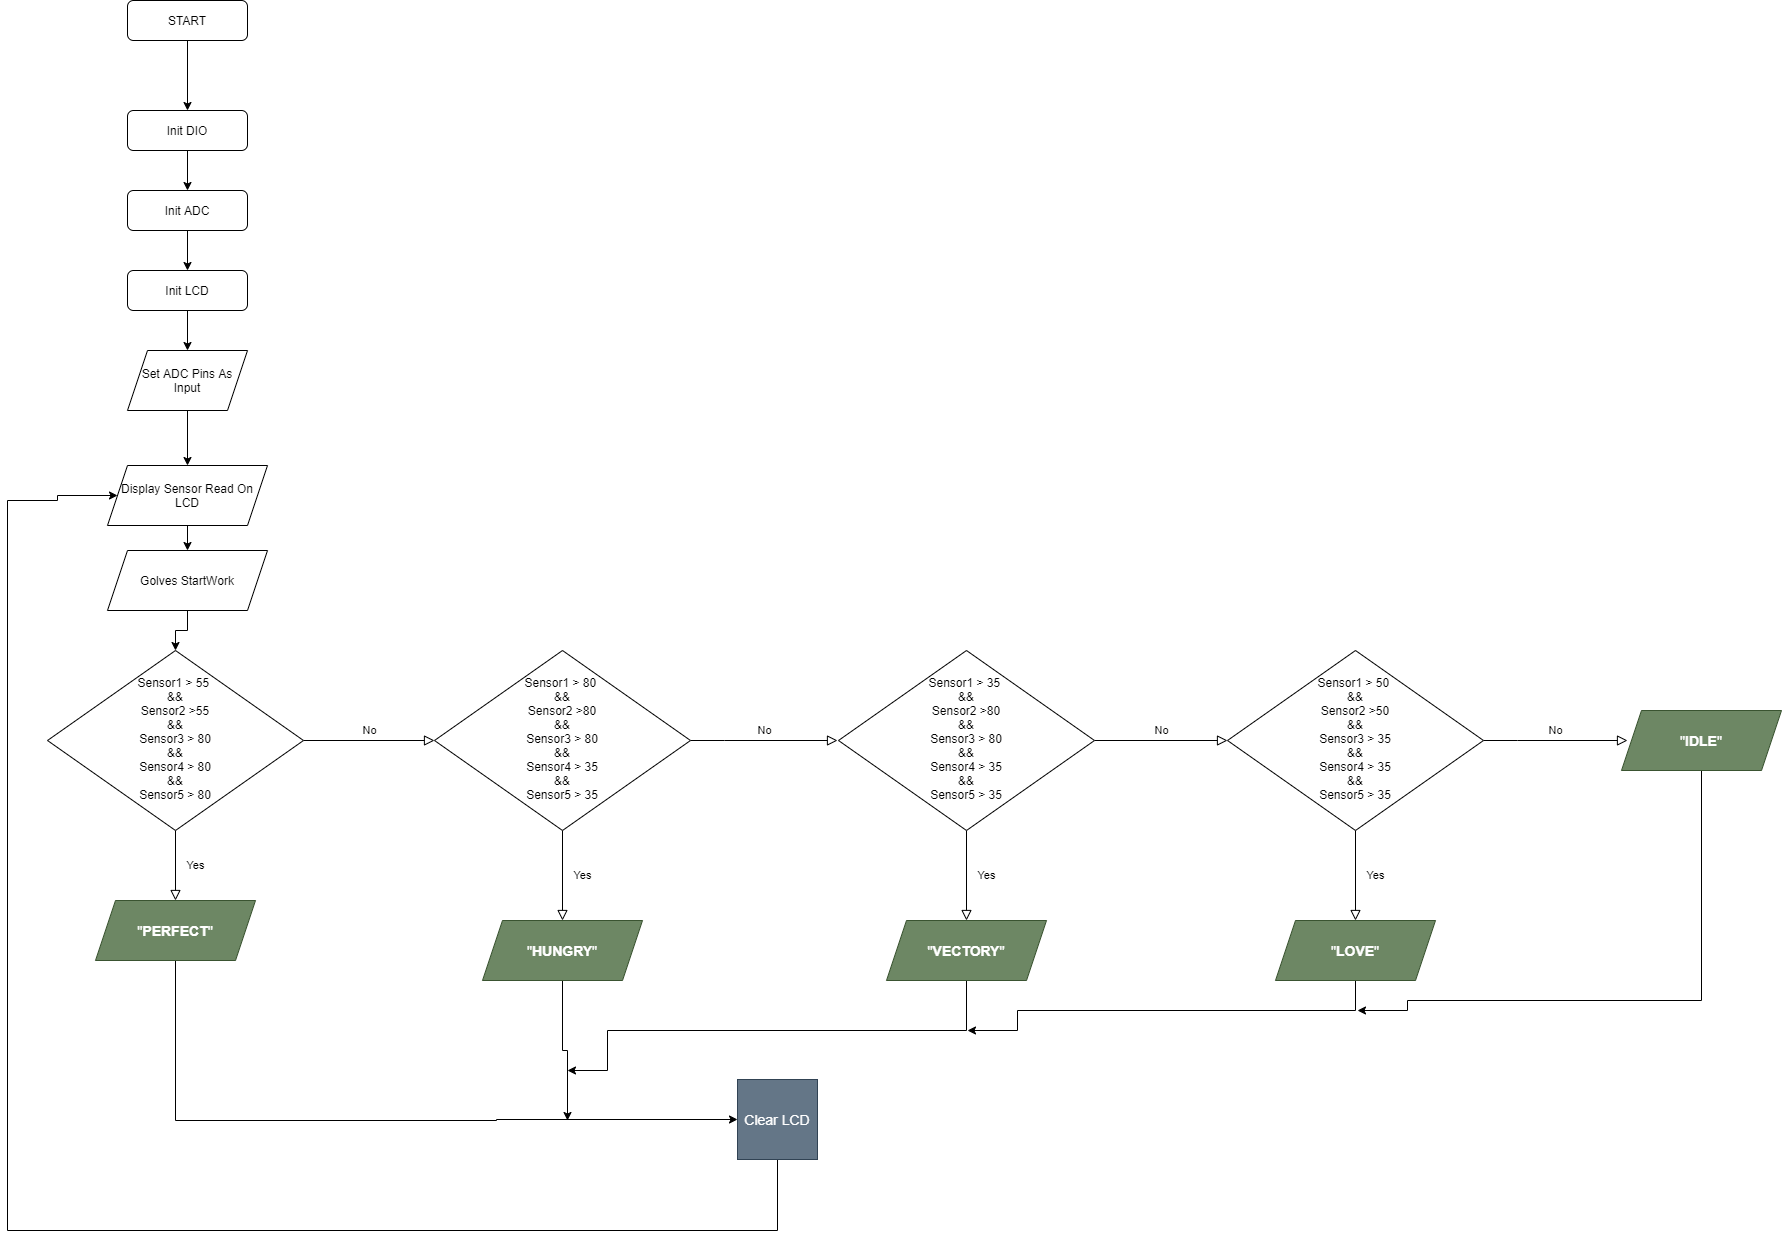

The diagram above was exported from draw.io. Its source (the exported page's mxGraphModel, read from the mxfile embedded in the PNG):
<mxGraphModel dx="1662" dy="705" grid="1" gridSize="10" guides="1" tooltips="1" connect="1" arrows="1" fold="1" page="1" pageScale="1" pageWidth="827" pageHeight="1169" math="0" shadow="0">
  <root>
    <mxCell id="WIyWlLk6GJQsqaUBKTNV-0" />
    <mxCell id="WIyWlLk6GJQsqaUBKTNV-1" parent="WIyWlLk6GJQsqaUBKTNV-0" />
    <mxCell id="6K-6HhiU4qXF0cNVJ5O8-6" value="" style="edgeStyle=orthogonalEdgeStyle;rounded=0;orthogonalLoop=1;jettySize=auto;html=1;" edge="1" parent="WIyWlLk6GJQsqaUBKTNV-1" source="WIyWlLk6GJQsqaUBKTNV-3" target="6K-6HhiU4qXF0cNVJ5O8-3">
      <mxGeometry relative="1" as="geometry" />
    </mxCell>
    <mxCell id="WIyWlLk6GJQsqaUBKTNV-3" value="Init DIO" style="rounded=1;whiteSpace=wrap;html=1;fontSize=12;glass=0;strokeWidth=1;shadow=0;" parent="WIyWlLk6GJQsqaUBKTNV-1" vertex="1">
      <mxGeometry x="160" y="200" width="120" height="40" as="geometry" />
    </mxCell>
    <mxCell id="WIyWlLk6GJQsqaUBKTNV-4" value="Yes" style="rounded=0;html=1;jettySize=auto;orthogonalLoop=1;fontSize=11;endArrow=block;endFill=0;endSize=8;strokeWidth=1;shadow=0;labelBackgroundColor=none;edgeStyle=orthogonalEdgeStyle;entryX=0.5;entryY=0;entryDx=0;entryDy=0;" parent="WIyWlLk6GJQsqaUBKTNV-1" source="WIyWlLk6GJQsqaUBKTNV-6" target="6K-6HhiU4qXF0cNVJ5O8-18" edge="1">
      <mxGeometry y="20" relative="1" as="geometry">
        <mxPoint as="offset" />
        <mxPoint x="208" y="970" as="targetPoint" />
        <Array as="points" />
      </mxGeometry>
    </mxCell>
    <mxCell id="WIyWlLk6GJQsqaUBKTNV-5" value="No" style="edgeStyle=orthogonalEdgeStyle;rounded=0;html=1;jettySize=auto;orthogonalLoop=1;fontSize=11;endArrow=block;endFill=0;endSize=8;strokeWidth=1;shadow=0;labelBackgroundColor=none;entryX=0;entryY=0.5;entryDx=0;entryDy=0;" parent="WIyWlLk6GJQsqaUBKTNV-1" source="WIyWlLk6GJQsqaUBKTNV-6" target="6K-6HhiU4qXF0cNVJ5O8-25" edge="1">
      <mxGeometry y="10" relative="1" as="geometry">
        <mxPoint as="offset" />
        <mxPoint x="450" y="830" as="targetPoint" />
        <Array as="points" />
      </mxGeometry>
    </mxCell>
    <mxCell id="WIyWlLk6GJQsqaUBKTNV-6" value="Sensor1 &amp;gt; 55&amp;nbsp;&lt;br&gt;&amp;amp;&amp;amp;&lt;br&gt;Sensor2 &amp;gt;55&lt;br&gt;&amp;amp;&amp;amp;&lt;br&gt;Sensor3 &amp;gt; 80&lt;br&gt;&amp;amp;&amp;amp;&lt;br&gt;Sensor4 &amp;gt; 80&lt;br&gt;&amp;amp;&amp;amp;&lt;br&gt;Sensor5 &amp;gt; 80" style="rhombus;whiteSpace=wrap;html=1;shadow=0;fontFamily=Helvetica;fontSize=12;align=center;strokeWidth=1;spacing=6;spacingTop=-4;" parent="WIyWlLk6GJQsqaUBKTNV-1" vertex="1">
      <mxGeometry x="80" y="740" width="256" height="180" as="geometry" />
    </mxCell>
    <mxCell id="6K-6HhiU4qXF0cNVJ5O8-2" value="" style="edgeStyle=orthogonalEdgeStyle;rounded=0;orthogonalLoop=1;jettySize=auto;html=1;" edge="1" parent="WIyWlLk6GJQsqaUBKTNV-1" source="6K-6HhiU4qXF0cNVJ5O8-0" target="WIyWlLk6GJQsqaUBKTNV-3">
      <mxGeometry relative="1" as="geometry" />
    </mxCell>
    <mxCell id="6K-6HhiU4qXF0cNVJ5O8-0" value="START" style="rounded=1;whiteSpace=wrap;html=1;fontSize=12;glass=0;strokeWidth=1;shadow=0;" vertex="1" parent="WIyWlLk6GJQsqaUBKTNV-1">
      <mxGeometry x="160" y="90" width="120" height="40" as="geometry" />
    </mxCell>
    <mxCell id="6K-6HhiU4qXF0cNVJ5O8-5" value="" style="edgeStyle=orthogonalEdgeStyle;rounded=0;orthogonalLoop=1;jettySize=auto;html=1;" edge="1" parent="WIyWlLk6GJQsqaUBKTNV-1" source="6K-6HhiU4qXF0cNVJ5O8-3" target="6K-6HhiU4qXF0cNVJ5O8-4">
      <mxGeometry relative="1" as="geometry" />
    </mxCell>
    <mxCell id="6K-6HhiU4qXF0cNVJ5O8-3" value="Init ADC" style="rounded=1;whiteSpace=wrap;html=1;fontSize=12;glass=0;strokeWidth=1;shadow=0;" vertex="1" parent="WIyWlLk6GJQsqaUBKTNV-1">
      <mxGeometry x="160" y="280" width="120" height="40" as="geometry" />
    </mxCell>
    <mxCell id="6K-6HhiU4qXF0cNVJ5O8-9" value="" style="edgeStyle=orthogonalEdgeStyle;rounded=0;orthogonalLoop=1;jettySize=auto;html=1;" edge="1" parent="WIyWlLk6GJQsqaUBKTNV-1" source="6K-6HhiU4qXF0cNVJ5O8-4" target="6K-6HhiU4qXF0cNVJ5O8-8">
      <mxGeometry relative="1" as="geometry" />
    </mxCell>
    <mxCell id="6K-6HhiU4qXF0cNVJ5O8-4" value="Init LCD" style="rounded=1;whiteSpace=wrap;html=1;fontSize=12;glass=0;strokeWidth=1;shadow=0;" vertex="1" parent="WIyWlLk6GJQsqaUBKTNV-1">
      <mxGeometry x="160" y="360" width="120" height="40" as="geometry" />
    </mxCell>
    <mxCell id="6K-6HhiU4qXF0cNVJ5O8-11" value="" style="edgeStyle=orthogonalEdgeStyle;rounded=0;orthogonalLoop=1;jettySize=auto;html=1;" edge="1" parent="WIyWlLk6GJQsqaUBKTNV-1" source="6K-6HhiU4qXF0cNVJ5O8-8" target="6K-6HhiU4qXF0cNVJ5O8-10">
      <mxGeometry relative="1" as="geometry" />
    </mxCell>
    <mxCell id="6K-6HhiU4qXF0cNVJ5O8-8" value="Set ADC Pins As Input" style="shape=parallelogram;perimeter=parallelogramPerimeter;whiteSpace=wrap;html=1;fixedSize=1;" vertex="1" parent="WIyWlLk6GJQsqaUBKTNV-1">
      <mxGeometry x="160" y="440" width="120" height="60" as="geometry" />
    </mxCell>
    <mxCell id="6K-6HhiU4qXF0cNVJ5O8-13" value="" style="edgeStyle=orthogonalEdgeStyle;rounded=0;orthogonalLoop=1;jettySize=auto;html=1;" edge="1" parent="WIyWlLk6GJQsqaUBKTNV-1" source="6K-6HhiU4qXF0cNVJ5O8-10" target="6K-6HhiU4qXF0cNVJ5O8-12">
      <mxGeometry relative="1" as="geometry" />
    </mxCell>
    <mxCell id="6K-6HhiU4qXF0cNVJ5O8-10" value="Display Sensor Read On LCD" style="shape=parallelogram;perimeter=parallelogramPerimeter;whiteSpace=wrap;html=1;fixedSize=1;" vertex="1" parent="WIyWlLk6GJQsqaUBKTNV-1">
      <mxGeometry x="140" y="555" width="160" height="60" as="geometry" />
    </mxCell>
    <mxCell id="6K-6HhiU4qXF0cNVJ5O8-17" value="" style="edgeStyle=orthogonalEdgeStyle;rounded=0;orthogonalLoop=1;jettySize=auto;html=1;" edge="1" parent="WIyWlLk6GJQsqaUBKTNV-1" source="6K-6HhiU4qXF0cNVJ5O8-12" target="WIyWlLk6GJQsqaUBKTNV-6">
      <mxGeometry relative="1" as="geometry" />
    </mxCell>
    <mxCell id="6K-6HhiU4qXF0cNVJ5O8-12" value="Golves&amp;nbsp;StartWork" style="shape=parallelogram;perimeter=parallelogramPerimeter;whiteSpace=wrap;html=1;fixedSize=1;" vertex="1" parent="WIyWlLk6GJQsqaUBKTNV-1">
      <mxGeometry x="140" y="640" width="160" height="60" as="geometry" />
    </mxCell>
    <mxCell id="6K-6HhiU4qXF0cNVJ5O8-40" style="edgeStyle=orthogonalEdgeStyle;rounded=0;orthogonalLoop=1;jettySize=auto;html=1;fontSize=14;entryX=0;entryY=0.5;entryDx=0;entryDy=0;" edge="1" parent="WIyWlLk6GJQsqaUBKTNV-1" source="6K-6HhiU4qXF0cNVJ5O8-18" target="6K-6HhiU4qXF0cNVJ5O8-39">
      <mxGeometry relative="1" as="geometry">
        <mxPoint x="208" y="1210" as="targetPoint" />
        <Array as="points">
          <mxPoint x="208" y="1210" />
          <mxPoint x="529" y="1210" />
          <mxPoint x="529" y="1209" />
        </Array>
      </mxGeometry>
    </mxCell>
    <mxCell id="6K-6HhiU4qXF0cNVJ5O8-18" value="&quot;&lt;b style=&quot;font-size: 14px;&quot;&gt;PERFECT&lt;/b&gt;&quot;" style="shape=parallelogram;perimeter=parallelogramPerimeter;whiteSpace=wrap;html=1;fixedSize=1;fontSize=14;fillColor=#6d8764;strokeColor=#3A5431;fontColor=#ffffff;" vertex="1" parent="WIyWlLk6GJQsqaUBKTNV-1">
      <mxGeometry x="128" y="990" width="160" height="60" as="geometry" />
    </mxCell>
    <mxCell id="6K-6HhiU4qXF0cNVJ5O8-23" value="Yes" style="rounded=0;html=1;jettySize=auto;orthogonalLoop=1;fontSize=11;endArrow=block;endFill=0;endSize=8;strokeWidth=1;shadow=0;labelBackgroundColor=none;edgeStyle=orthogonalEdgeStyle;entryX=0.5;entryY=0;entryDx=0;entryDy=0;" edge="1" source="6K-6HhiU4qXF0cNVJ5O8-25" parent="WIyWlLk6GJQsqaUBKTNV-1" target="6K-6HhiU4qXF0cNVJ5O8-26">
      <mxGeometry y="20" relative="1" as="geometry">
        <mxPoint as="offset" />
        <mxPoint x="595" y="990" as="targetPoint" />
        <Array as="points" />
      </mxGeometry>
    </mxCell>
    <mxCell id="6K-6HhiU4qXF0cNVJ5O8-24" value="No" style="edgeStyle=orthogonalEdgeStyle;rounded=0;html=1;jettySize=auto;orthogonalLoop=1;fontSize=11;endArrow=block;endFill=0;endSize=8;strokeWidth=1;shadow=0;labelBackgroundColor=none;" edge="1" source="6K-6HhiU4qXF0cNVJ5O8-25" parent="WIyWlLk6GJQsqaUBKTNV-1">
      <mxGeometry y="10" relative="1" as="geometry">
        <mxPoint as="offset" />
        <mxPoint x="870" y="830" as="targetPoint" />
        <Array as="points">
          <mxPoint x="757" y="830" />
          <mxPoint x="757" y="830" />
        </Array>
      </mxGeometry>
    </mxCell>
    <mxCell id="6K-6HhiU4qXF0cNVJ5O8-25" value="Sensor1 &amp;gt; 80&amp;nbsp;&lt;br&gt;&amp;amp;&amp;amp;&lt;br&gt;Sensor2 &amp;gt;80&lt;br&gt;&amp;amp;&amp;amp;&lt;br&gt;Sensor3 &amp;gt; 80&lt;br&gt;&amp;amp;&amp;amp;&lt;br&gt;Sensor4 &amp;gt; 35&lt;br&gt;&amp;amp;&amp;amp;&lt;br&gt;Sensor5 &amp;gt; 35" style="rhombus;whiteSpace=wrap;html=1;shadow=0;fontFamily=Helvetica;fontSize=12;align=center;strokeWidth=1;spacing=6;spacingTop=-4;" vertex="1" parent="WIyWlLk6GJQsqaUBKTNV-1">
      <mxGeometry x="467" y="740" width="256" height="180" as="geometry" />
    </mxCell>
    <mxCell id="6K-6HhiU4qXF0cNVJ5O8-42" style="edgeStyle=orthogonalEdgeStyle;rounded=0;orthogonalLoop=1;jettySize=auto;html=1;fontSize=14;" edge="1" parent="WIyWlLk6GJQsqaUBKTNV-1" source="6K-6HhiU4qXF0cNVJ5O8-26">
      <mxGeometry relative="1" as="geometry">
        <mxPoint x="600" y="1210" as="targetPoint" />
      </mxGeometry>
    </mxCell>
    <mxCell id="6K-6HhiU4qXF0cNVJ5O8-26" value="&quot;&lt;b style=&quot;font-size: 14px&quot;&gt;HUNGRY&lt;/b&gt;&quot;" style="shape=parallelogram;perimeter=parallelogramPerimeter;whiteSpace=wrap;html=1;fixedSize=1;fontSize=14;fillColor=#6d8764;strokeColor=#3A5431;fontColor=#ffffff;" vertex="1" parent="WIyWlLk6GJQsqaUBKTNV-1">
      <mxGeometry x="515" y="1010" width="160" height="60" as="geometry" />
    </mxCell>
    <mxCell id="6K-6HhiU4qXF0cNVJ5O8-28" value="Yes" style="rounded=0;html=1;jettySize=auto;orthogonalLoop=1;fontSize=11;endArrow=block;endFill=0;endSize=8;strokeWidth=1;shadow=0;labelBackgroundColor=none;edgeStyle=orthogonalEdgeStyle;entryX=0.5;entryY=0;entryDx=0;entryDy=0;entryPerimeter=0;" edge="1" source="6K-6HhiU4qXF0cNVJ5O8-30" parent="WIyWlLk6GJQsqaUBKTNV-1" target="6K-6HhiU4qXF0cNVJ5O8-32">
      <mxGeometry y="20" relative="1" as="geometry">
        <mxPoint as="offset" />
        <mxPoint x="999" y="990" as="targetPoint" />
        <Array as="points" />
      </mxGeometry>
    </mxCell>
    <mxCell id="6K-6HhiU4qXF0cNVJ5O8-29" value="No" style="edgeStyle=orthogonalEdgeStyle;rounded=0;html=1;jettySize=auto;orthogonalLoop=1;fontSize=11;endArrow=block;endFill=0;endSize=8;strokeWidth=1;shadow=0;labelBackgroundColor=none;entryX=0;entryY=0.5;entryDx=0;entryDy=0;" edge="1" source="6K-6HhiU4qXF0cNVJ5O8-30" parent="WIyWlLk6GJQsqaUBKTNV-1" target="6K-6HhiU4qXF0cNVJ5O8-35">
      <mxGeometry y="10" relative="1" as="geometry">
        <mxPoint as="offset" />
        <mxPoint x="1241" y="830" as="targetPoint" />
        <Array as="points" />
      </mxGeometry>
    </mxCell>
    <mxCell id="6K-6HhiU4qXF0cNVJ5O8-30" value="Sensor1 &amp;gt; 35&amp;nbsp;&lt;br&gt;&amp;amp;&amp;amp;&lt;br&gt;Sensor2 &amp;gt;80&lt;br&gt;&amp;amp;&amp;amp;&lt;br&gt;Sensor3 &amp;gt; 80&lt;br&gt;&amp;amp;&amp;amp;&lt;br&gt;Sensor4 &amp;gt; 35&lt;br&gt;&amp;amp;&amp;amp;&lt;br&gt;Sensor5 &amp;gt; 35" style="rhombus;whiteSpace=wrap;html=1;shadow=0;fontFamily=Helvetica;fontSize=12;align=center;strokeWidth=1;spacing=6;spacingTop=-4;" vertex="1" parent="WIyWlLk6GJQsqaUBKTNV-1">
      <mxGeometry x="871" y="740" width="256" height="180" as="geometry" />
    </mxCell>
    <mxCell id="6K-6HhiU4qXF0cNVJ5O8-43" style="edgeStyle=orthogonalEdgeStyle;rounded=0;orthogonalLoop=1;jettySize=auto;html=1;fontSize=14;" edge="1" parent="WIyWlLk6GJQsqaUBKTNV-1" source="6K-6HhiU4qXF0cNVJ5O8-32">
      <mxGeometry relative="1" as="geometry">
        <mxPoint x="600" y="1160" as="targetPoint" />
        <Array as="points">
          <mxPoint x="999" y="1120" />
          <mxPoint x="640" y="1120" />
          <mxPoint x="640" y="1160" />
        </Array>
      </mxGeometry>
    </mxCell>
    <mxCell id="6K-6HhiU4qXF0cNVJ5O8-32" value="&quot;&lt;b style=&quot;font-size: 14px&quot;&gt;VECTORY&lt;/b&gt;&quot;" style="shape=parallelogram;perimeter=parallelogramPerimeter;whiteSpace=wrap;html=1;fixedSize=1;fontSize=14;fillColor=#6d8764;strokeColor=#3A5431;fontColor=#ffffff;" vertex="1" parent="WIyWlLk6GJQsqaUBKTNV-1">
      <mxGeometry x="919" y="1010" width="160" height="60" as="geometry" />
    </mxCell>
    <mxCell id="6K-6HhiU4qXF0cNVJ5O8-33" value="Yes" style="rounded=0;html=1;jettySize=auto;orthogonalLoop=1;fontSize=11;endArrow=block;endFill=0;endSize=8;strokeWidth=1;shadow=0;labelBackgroundColor=none;edgeStyle=orthogonalEdgeStyle;entryX=0.5;entryY=0;entryDx=0;entryDy=0;" edge="1" source="6K-6HhiU4qXF0cNVJ5O8-35" parent="WIyWlLk6GJQsqaUBKTNV-1" target="6K-6HhiU4qXF0cNVJ5O8-36">
      <mxGeometry y="20" relative="1" as="geometry">
        <mxPoint as="offset" />
        <mxPoint x="1388" y="980" as="targetPoint" />
        <Array as="points" />
      </mxGeometry>
    </mxCell>
    <mxCell id="6K-6HhiU4qXF0cNVJ5O8-34" value="No" style="edgeStyle=orthogonalEdgeStyle;rounded=0;html=1;jettySize=auto;orthogonalLoop=1;fontSize=11;endArrow=block;endFill=0;endSize=8;strokeWidth=1;shadow=0;labelBackgroundColor=none;" edge="1" source="6K-6HhiU4qXF0cNVJ5O8-35" parent="WIyWlLk6GJQsqaUBKTNV-1">
      <mxGeometry y="10" relative="1" as="geometry">
        <mxPoint as="offset" />
        <mxPoint x="1660" y="830" as="targetPoint" />
        <Array as="points">
          <mxPoint x="1550" y="830" />
          <mxPoint x="1550" y="830" />
        </Array>
      </mxGeometry>
    </mxCell>
    <mxCell id="6K-6HhiU4qXF0cNVJ5O8-35" value="Sensor1 &amp;gt; 50&amp;nbsp;&lt;br&gt;&amp;amp;&amp;amp;&lt;br&gt;Sensor2 &amp;gt;50&lt;br&gt;&amp;amp;&amp;amp;&lt;br&gt;Sensor3 &amp;gt; 35&lt;br&gt;&amp;amp;&amp;amp;&lt;br&gt;Sensor4 &amp;gt; 35&lt;br&gt;&amp;amp;&amp;amp;&lt;br&gt;Sensor5 &amp;gt; 35" style="rhombus;whiteSpace=wrap;html=1;shadow=0;fontFamily=Helvetica;fontSize=12;align=center;strokeWidth=1;spacing=6;spacingTop=-4;" vertex="1" parent="WIyWlLk6GJQsqaUBKTNV-1">
      <mxGeometry x="1260" y="740" width="256" height="180" as="geometry" />
    </mxCell>
    <mxCell id="6K-6HhiU4qXF0cNVJ5O8-44" style="edgeStyle=orthogonalEdgeStyle;rounded=0;orthogonalLoop=1;jettySize=auto;html=1;fontSize=14;" edge="1" parent="WIyWlLk6GJQsqaUBKTNV-1" source="6K-6HhiU4qXF0cNVJ5O8-36">
      <mxGeometry relative="1" as="geometry">
        <mxPoint x="1000" y="1120" as="targetPoint" />
        <Array as="points">
          <mxPoint x="1388" y="1100" />
          <mxPoint x="1050" y="1100" />
          <mxPoint x="1050" y="1120" />
        </Array>
      </mxGeometry>
    </mxCell>
    <mxCell id="6K-6HhiU4qXF0cNVJ5O8-36" value="&quot;&lt;b style=&quot;font-size: 14px&quot;&gt;LOVE&lt;/b&gt;&quot;" style="shape=parallelogram;perimeter=parallelogramPerimeter;whiteSpace=wrap;html=1;fixedSize=1;fontSize=14;fillColor=#6d8764;strokeColor=#3A5431;fontColor=#ffffff;" vertex="1" parent="WIyWlLk6GJQsqaUBKTNV-1">
      <mxGeometry x="1308" y="1010" width="160" height="60" as="geometry" />
    </mxCell>
    <mxCell id="6K-6HhiU4qXF0cNVJ5O8-45" style="edgeStyle=orthogonalEdgeStyle;rounded=0;orthogonalLoop=1;jettySize=auto;html=1;fontSize=14;" edge="1" parent="WIyWlLk6GJQsqaUBKTNV-1" source="6K-6HhiU4qXF0cNVJ5O8-37">
      <mxGeometry relative="1" as="geometry">
        <mxPoint x="1390" y="1100" as="targetPoint" />
        <Array as="points">
          <mxPoint x="1734" y="1090" />
          <mxPoint x="1440" y="1090" />
          <mxPoint x="1440" y="1100" />
        </Array>
      </mxGeometry>
    </mxCell>
    <mxCell id="6K-6HhiU4qXF0cNVJ5O8-37" value="&quot;&lt;b style=&quot;font-size: 14px&quot;&gt;IDLE&lt;/b&gt;&quot;" style="shape=parallelogram;perimeter=parallelogramPerimeter;whiteSpace=wrap;html=1;fixedSize=1;fontSize=14;fillColor=#6d8764;strokeColor=#3A5431;fontColor=#ffffff;" vertex="1" parent="WIyWlLk6GJQsqaUBKTNV-1">
      <mxGeometry x="1654" y="800" width="160" height="60" as="geometry" />
    </mxCell>
    <mxCell id="6K-6HhiU4qXF0cNVJ5O8-46" style="edgeStyle=orthogonalEdgeStyle;rounded=0;orthogonalLoop=1;jettySize=auto;html=1;fontSize=14;entryX=0;entryY=0.5;entryDx=0;entryDy=0;" edge="1" parent="WIyWlLk6GJQsqaUBKTNV-1" source="6K-6HhiU4qXF0cNVJ5O8-39" target="6K-6HhiU4qXF0cNVJ5O8-10">
      <mxGeometry relative="1" as="geometry">
        <mxPoint x="110" y="620" as="targetPoint" />
        <Array as="points">
          <mxPoint x="810" y="1320" />
          <mxPoint x="40" y="1320" />
          <mxPoint x="40" y="590" />
          <mxPoint x="90" y="590" />
          <mxPoint x="90" y="585" />
        </Array>
      </mxGeometry>
    </mxCell>
    <mxCell id="6K-6HhiU4qXF0cNVJ5O8-39" value="Clear LCD" style="whiteSpace=wrap;html=1;aspect=fixed;fontSize=14;fillColor=#647687;strokeColor=#314354;fontColor=#ffffff;" vertex="1" parent="WIyWlLk6GJQsqaUBKTNV-1">
      <mxGeometry x="770" y="1169" width="80" height="80" as="geometry" />
    </mxCell>
  </root>
</mxGraphModel>